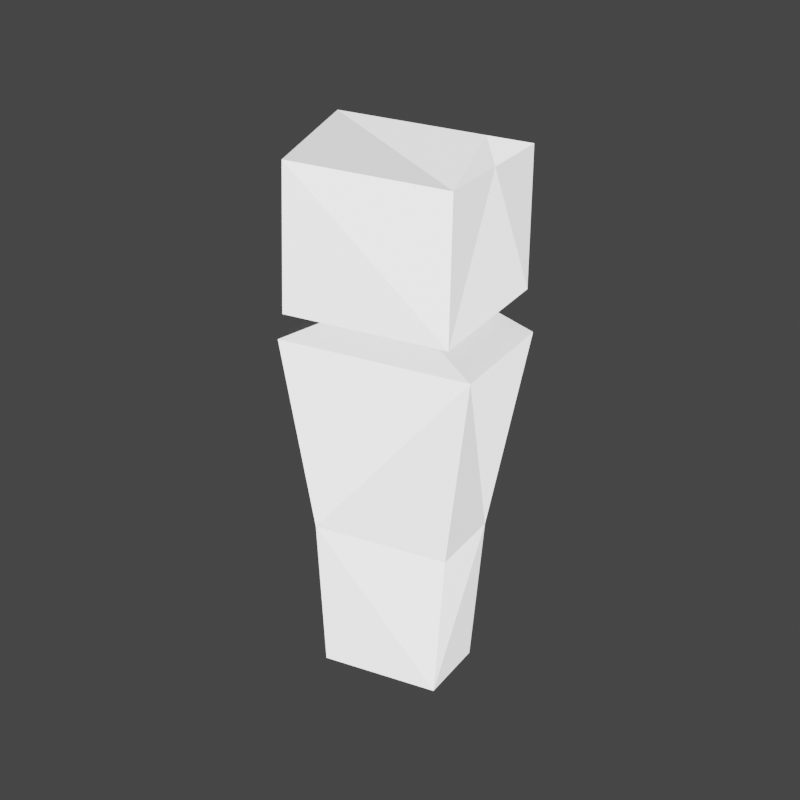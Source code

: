 # Source: people-icon.blend  (saved by Blender 2.82.7; exported with 4.5.12 LTS)
import bpy
from mathutils import Matrix  # noqa: F401  (used for matrix-valued properties, if any)

bpy.ops.wm.read_factory_settings(use_empty=True)
scene = bpy.context.scene
scene.name = 'Scene'

# ---- collections
col_collection = bpy.data.collections.new('Collection'); scene.collection.children.link(col_collection)
col_collection_001 = bpy.data.collections.new('Collection.001'); col_collection.children.link(col_collection_001)

# ---- materials (node trees are filled in below, after node groups)
mat_material_1 = bpy.data.materials.new('material-1')
mat_material_1.alpha_threshold = 0.0
mat_material_1.use_transparent_shadow = False
mat_material_1.line_color = (0.0, 0.0, 0.0, 1.0)
mat_material_2 = bpy.data.materials.new('material-2')
mat_material_2.use_transparent_shadow = False
mat_material_3 = bpy.data.materials.new('material-3')
mat_material_3.use_transparent_shadow = False
mat_material_4 = bpy.data.materials.new('material-4')
mat_material_4.use_transparent_shadow = False

# ---- material node trees
mat_material_1.use_nodes = True; mat_material_1.node_tree.nodes.clear()
_N = mat_material_1.node_tree.nodes; _L = mat_material_1.node_tree.links
n0 = _N.new('ShaderNodeOutputMaterial'); n0.name = 'Material Output'; n0.location = (300, 300)
n1 = _N.new('ShaderNodeBsdfPrincipled'); n1.name = 'Principled BSDF'; n1.location = (10, 300)
n1.distribution = 'GGX'
n1.subsurface_method = 'BURLEY'
n1.inputs[0].default_value = (0.6038, 0.6038, 0.6038, 1.0)
n1.inputs[2].default_value = 1.0
n1.inputs[3].default_value = 1.45
n1.inputs[13].default_value = 0.0
n1.inputs[27].default_value = (0.0, 0.0, 0.0, 1.0)
n1.inputs[28].default_value = 1.0
_L.new(n1.outputs[0], n0.inputs[0])
n0.is_active_output = True
mat_material_2.use_nodes = True; mat_material_2.node_tree.nodes.clear()
_N = mat_material_2.node_tree.nodes; _L = mat_material_2.node_tree.links
n0 = _N.new('ShaderNodeOutputMaterial'); n0.name = 'Material Output'; n0.location = (300, 300)
n1 = _N.new('ShaderNodeBsdfPrincipled'); n1.name = 'Principled BSDF'; n1.location = (10, 300)
n1.distribution = 'GGX'
n1.subsurface_method = 'BURLEY'
n1.inputs[0].default_value = (0.2529, 0.2529, 0.2529, 1.0)
n1.inputs[3].default_value = 1.45
n1.inputs[27].default_value = (0.0, 0.0, 0.0, 1.0)
n1.inputs[28].default_value = 1.0
_L.new(n1.outputs[0], n0.inputs[0])
n0.is_active_output = True
mat_material_3.use_nodes = True; mat_material_3.node_tree.nodes.clear()
_N = mat_material_3.node_tree.nodes; _L = mat_material_3.node_tree.links
n0 = _N.new('ShaderNodeOutputMaterial'); n0.name = 'Material Output'; n0.location = (300, 300)
n1 = _N.new('ShaderNodeBsdfPrincipled'); n1.name = 'Principled BSDF'; n1.location = (10, 300)
n1.distribution = 'GGX'
n1.subsurface_method = 'BURLEY'
n1.inputs[0].default_value = (1.0, 1.0, 1.0, 1.0)
n1.inputs[3].default_value = 1.45
n1.inputs[27].default_value = (0.0, 0.0, 0.0, 1.0)
n1.inputs[28].default_value = 1.0
_L.new(n1.outputs[0], n0.inputs[0])
n0.is_active_output = True
mat_material_4.use_nodes = True; mat_material_4.node_tree.nodes.clear()
_N = mat_material_4.node_tree.nodes; _L = mat_material_4.node_tree.links
n0 = _N.new('ShaderNodeOutputMaterial'); n0.name = 'Material Output'; n0.location = (300, 300)
n1 = _N.new('ShaderNodeBsdfPrincipled'); n1.name = 'Principled BSDF'; n1.location = (10, 300)
n1.distribution = 'GGX'
n1.subsurface_method = 'BURLEY'
n1.inputs[0].default_value = (0.8829, 0.8829, 0.8829, 1.0)
n1.inputs[3].default_value = 1.45
n1.inputs[27].default_value = (0.0, 0.0, 0.0, 1.0)
n1.inputs[28].default_value = 1.0
_L.new(n1.outputs[0], n0.inputs[0])
n0.is_active_output = True

# ---- world
world_world = bpy.data.worlds.new('World'); scene.world = world_world
world_world.use_nodes = True; world_world.node_tree.nodes.clear()
_N = world_world.node_tree.nodes; _L = world_world.node_tree.links
n0 = _N.new('ShaderNodeOutputWorld'); n0.name = 'World Output'; n0.location = (300, 300)
n1 = _N.new('ShaderNodeBackground'); n1.name = 'Background'; n1.location = (10, 300)
n1.inputs[0].default_value = (0.05088, 0.05088, 0.05088, 1.0)
_L.new(n1.outputs[0], n0.inputs[0])
n0.is_active_output = True
world_world.color = (0.05088, 0.05088, 0.05088)
world_world.use_sun_shadow = False
world_world.sun_shadow_jitter_overblur = 0.0

# ---- cameras
cam_camera_001 = bpy.data.cameras.new('Camera.001')
cam_camera_001.lens = 93.0
cam_camera_001.shift_x = 0.12
cam_camera_001.shift_y = -0.06

# ---- lights
light_sun_001 = bpy.data.lights.new('Sun.001', 'SUN')
light_sun_001.transmission_factor = 0.0
light_sun_001.shadow_soft_size = 0.125

# ---- meshes
me_maxresdefault_002 = bpy.data.meshes.new('maxresdefault.002')
me_maxresdefault_002.from_pydata([(-0.216, -0.3196, 0.3167), (-0.44, -0.0623, 0.3302), (-0.1877, 0.1592, 0.2954), (0.03632, -0.09808, 0.282), (-0.09851, -0.1927, 0.3549), (-0.2963, 0.03441, 0.3668), (-0.427, -0.04955, -0.448), (-0.1094, -0.146, -0.4721), (-0.2944, 0.06653, -0.461), (-0.2419, -0.2621, -0.4591), (0.001867, -0.1491, -0.07553), (-0.2017, -0.3273, -0.05559), (-0.2614, 0.1533, -0.05969), (-0.4649, -0.02489, -0.03975), (-0.2366, -0.236, -0.00427), (-0.3769, -0.07491, 0.004167), (-0.2183, 0.06391, -0.01136), (-0.07809, -0.09719, -0.0198), (-0.4312, -0.06456, -0.7483), (-0.1519, -0.1404, -0.7697), (-0.3102, 0.0414, -0.7601), (-0.2729, -0.2464, -0.7578), (-0.2366, -0.236, -0.00427), (-0.3769, -0.07491, 0.004167), (-0.2183, 0.06391, -0.01136), (-0.07809, -0.09719, -0.0198), (-0.2404, -0.3252, 0.01778), (-0.4644, -0.06788, 0.03125), (-0.2113, 0.1538, 0.006454), (0.01273, -0.1035, -0.007022), (-0.08986, -0.2088, 0.2993), (-0.3139, 0.04846, 0.3128)], [], [(5, 0, 4), (2, 4, 3), (12, 15, 16), (7, 11, 9), (13, 8, 6), (17, 11, 10), (16, 23, 24), (15, 11, 14), (10, 16, 17), (12, 7, 8), (11, 6, 9), (6, 21, 9), (7, 21, 19), (8, 19, 20), (8, 18, 6), (22, 29, 26), (17, 24, 25), (15, 22, 23), (14, 25, 22), (22, 27, 23), (23, 28, 24), (24, 29, 25), (28, 3, 29), (26, 1, 27), (0, 30, 4), (4, 30, 3), (29, 3, 30), (1, 5, 31), (5, 2, 31), (28, 31, 2), (26, 30, 0), (27, 31, 28), (5, 1, 0), (2, 5, 4), (12, 13, 15), (7, 10, 11), (13, 12, 8), (17, 14, 11), (16, 15, 23), (15, 13, 11), (10, 12, 16), (12, 10, 7), (11, 13, 6), (6, 18, 21), (7, 9, 21), (8, 7, 19), (8, 20, 18), (22, 25, 29), (17, 16, 24), (15, 14, 22), (14, 17, 25), (22, 26, 27), (23, 27, 28), (24, 28, 29), (28, 2, 3), (26, 0, 1), (26, 29, 30), (27, 1, 31)])
me_maxresdefault_002.polygons.foreach_set('material_index', [3, 0, 0, 0, 0, 0, 0, 0, 0, 0, 3, 2, 0, 2, 0, 0, 0, 0, 0, 0, 0, 0, 2, 3, 0, 3, 0, 0, 0, 0, 0, 0, 0, 0, 0, 2, 0, 0, 0, 0, 0, 0, 2, 3, 2, 0, 0, 0, 0, 0, 0, 0, 0, 0, 0, 2, 3, 0])
_uv = me_maxresdefault_002.uv_layers.new(name='UVMap')
_uv.uv.foreach_set('vector', [0.5417, 0.375, 0.4583, 0.5, 0.4583, 0.375, 0.5417, 0.25, 0.4583, 0.375, 0.4583, 0.25, 0.625, 0.25, 0.5417, 0.5, 0.5417, 0.25, 0.5, 0.5, 0.625, 0.75, 0.5, 0.75, 0.375, 0.5, 0.25, 0.75, 0.25, 0.5, 0.4583, 0.25, 0.375, 0.5, 0.375, 0.25, 0.5417, 0.25, 0.5417, 0.5, 0.5417, 0.25, 0.5417, 0.5, 0.375, 0.5, 0.4583, 0.5, 0.375, 0.25, 0.5417, 0.25, 0.4583, 0.25, 0.625, 0.25, 0.5, 0.5, 0.25, 0.75, 0.375, 0.5, 0.25, 0.5, 0.5, 0.75, 0.25, 0.5, 0.5, 0.75, 0.5, 0.75, 0.5, 0.5, 0.5, 0.75, 0.5, 0.5, 0.25, 0.75, 0.5, 0.5, 0.25, 0.75, 0.25, 0.75, 0.25, 0.5, 0.25, 0.5, 0.4583, 0.5, 0.4583, 0.25, 0.4583, 0.5, 0.4583, 0.25, 0.5417, 0.25, 0.4583, 0.25, 0.5417, 0.5, 0.4583, 0.5, 0.5417, 0.5, 0.4583, 0.5, 0.4583, 0.25, 0.4583, 0.5, 0.4583, 0.5, 0.5417, 0.5, 0.5417, 0.5, 0.5417, 0.5, 0.5417, 0.25, 0.5417, 0.25, 0.5417, 0.25, 0.4583, 0.25, 0.4583, 0.25, 0.5417, 0.25, 0.4583, 0.25, 0.4583, 0.25, 0.4583, 0.5, 0.5417, 0.5, 0.5417, 0.5, 0.4583, 0.5, 0.0, 0.0, 0.4583, 0.375, 0.4583, 0.375, 0.0, 0.0, 0.4583, 0.25, 0.4583, 0.25, 0.4583, 0.25, 0.0, 0.0, 0.5417, 0.5, 0.5417, 0.375, 0.0, 0.0, 0.5417, 0.375, 0.5417, 0.25, 0.0, 0.0, 0.5417, 0.25, 0.0, 0.0, 0.5417, 0.25, 0.4583, 0.5, 0.0, 0.0, 0.4583, 0.5, 0.5417, 0.5, 0.0, 0.0, 0.5417, 0.25, 0.5417, 0.375, 0.5417, 0.5, 0.4583, 0.5, 0.5417, 0.25, 0.5417, 0.375, 0.4583, 0.375, 0.625, 0.25, 0.625, 0.5, 0.5417, 0.5, 0.5, 0.5, 0.625, 0.5, 0.625, 0.75, 0.375, 0.5, 0.375, 0.75, 0.25, 0.75, 0.4583, 0.25, 0.4583, 0.5, 0.375, 0.5, 0.5417, 0.25, 0.5417, 0.5, 0.5417, 0.5, 0.5417, 0.5, 0.625, 0.5, 0.375, 0.5, 0.375, 0.25, 0.625, 0.25, 0.5417, 0.25, 0.625, 0.25, 0.625, 0.5, 0.5, 0.5, 0.375, 0.5, 0.625, 0.5, 0.25, 0.5, 0.25, 0.5, 0.25, 0.5, 0.5, 0.75, 0.5, 0.5, 0.5, 0.75, 0.5, 0.75, 0.25, 0.75, 0.5, 0.5, 0.5, 0.5, 0.25, 0.75, 0.25, 0.75, 0.25, 0.5, 0.4583, 0.5, 0.4583, 0.25, 0.4583, 0.25, 0.4583, 0.25, 0.5417, 0.25, 0.5417, 0.25, 0.5417, 0.5, 0.4583, 0.5, 0.4583, 0.5, 0.4583, 0.5, 0.4583, 0.25, 0.4583, 0.25, 0.4583, 0.5, 0.4583, 0.5, 0.5417, 0.5, 0.5417, 0.5, 0.5417, 0.5, 0.5417, 0.25, 0.5417, 0.25, 0.5417, 0.25, 0.4583, 0.25, 0.5417, 0.25, 0.5417, 0.25, 0.4583, 0.25, 0.4583, 0.5, 0.4583, 0.5, 0.5417, 0.5, 0.4583, 0.5, 0.4583, 0.25, 0.0, 0.0, 0.5417, 0.5, 0.5417, 0.5, 0.0, 0.0])
me_maxresdefault_002.materials.append(mat_material_1)
me_maxresdefault_002.materials.append(mat_material_2)
me_maxresdefault_002.materials.append(mat_material_3)
me_maxresdefault_002.materials.append(mat_material_4)
me_maxresdefault_002.use_remesh_fix_poles = True
me_maxresdefault_002.use_remesh_preserve_attributes = False
me_maxresdefault_002.use_mirror_vertex_groups = False
me_maxresdefault_002.update()

# ---- objects
ob_camera_001 = bpy.data.objects.new('Camera.001', cam_camera_001)
ob_sun = bpy.data.objects.new('Sun', light_sun_001)
ob_maxresdefault_002 = bpy.data.objects.new('maxresdefault.002', me_maxresdefault_002)

# ---- transforms, parenting, visibility, modifiers, constraints
ob_camera_001.location = (1.451, -2.879, 1.898)
ob_camera_001.rotation_euler = (1.152, -2.712e-07, 0.5236)
ob_camera_001.scale = (1.0, 1.0, 1.0)
ob_camera_001.lineart.crease_threshold = 0.0
ob_sun.location = (0.0, 0.0, 1.861)
ob_sun.rotation_euler = (1.05, 0.8124, 0.3182)
ob_sun.lineart.crease_threshold = 0.0
ob_maxresdefault_002.location = (0.08409, 0.1616, 0.5821)
ob_maxresdefault_002.rotation_euler = (0.01867, -0.08141, 0.8523)
ob_maxresdefault_002.scale = (0.8893, 0.8893, 0.8893)
ob_maxresdefault_002.lineart.crease_threshold = 0.0

# ---- collection membership
col_collection_001.objects.link(ob_camera_001)
col_collection_001.objects.link(ob_sun)
col_collection_001.objects.link(ob_maxresdefault_002)

# ---- scene / render settings (as saved in the file)
scene.camera = ob_camera_001
scene.frame_start = 1; scene.frame_end = 250; scene.frame_set(1)
scene.render.engine = 'BLENDER_EEVEE_NEXT'
scene.render.resolution_x = 64
scene.render.resolution_y = 64
scene.render.film_transparent = True
scene.cycles.use_denoising = False
scene.cycles.samples = 128
scene.cycles.sampling_pattern = 'TABULATED_SOBOL'
scene.cycles.use_adaptive_sampling = False
scene.cycles.use_light_tree = False
scene.view_settings.view_transform = 'Filmic'
bpy.context.view_layer.update()
